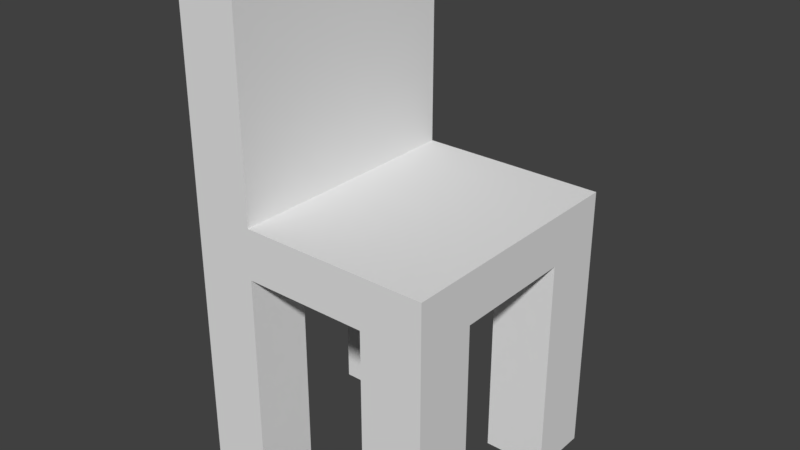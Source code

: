# Source: chair_basic.blend  (saved by Blender 2.79.0; exported with 4.5.12 LTS)
import bpy
from mathutils import Matrix  # noqa: F401  (used for matrix-valued properties, if any)

bpy.ops.wm.read_factory_settings(use_empty=True)
scene = bpy.context.scene
scene.name = 'Scene'

# ---- collections
col_collection_1 = bpy.data.collections.new('Collection 1'); scene.collection.children.link(col_collection_1)

# ---- world
world_world = bpy.data.worlds.new('World'); scene.world = world_world
world_world.color = (0.05088, 0.05088, 0.05088)
world_world.use_sun_shadow = False
world_world.sun_shadow_jitter_overblur = 0.0
world_world.cycles.sampling_method = 'MANUAL'

# ---- meshes
me_cube_001 = bpy.data.meshes.new('Cube.001')
me_cube_001.from_pydata([(-1.0, -1.0, 9.0), (-1.0, -1.0, 11.0), (-1.0, 1.0, 9.0), (-1.0, 1.0, 11.0), (1.0, -1.0, 9.0), (1.0, -1.0, 11.0), (1.0, 1.0, 9.0), (1.0, 1.0, 11.0), (-1.0, 0.0, 11.0), (-0.5, 1.0, 11.0), (1.0, 0.0, 11.0), (-0.5, -1.0, 11.0), (-0.5, 0.0, 11.0), (-1.0, -1.0, 20.0), (-1.0, 1.0, 20.0), (-1.0, 0.0, 20.0), (-0.5, 1.0, 20.0), (-0.5, -1.0, 20.0), (-0.5, 0.0, 20.0), (-1.0, 0.5, 9.0), (-1.0, -0.5, 9.0), (0.5, 1.0, 9.0), (-0.5, 1.0, 9.0), (1.0, -0.5, 9.0), (1.0, 0.5, 9.0), (-0.5, -1.0, 9.0), (0.5, -1.0, 9.0), (-0.5, 0.5, 9.0), (-0.5, -0.5, 9.0), (0.5, 0.5, 9.0), (0.5, -0.5, 9.0), (-1.0, -0.5, 1.192e-07), (-1.0, -1.0, 1.192e-07), (-0.5, 1.0, 1.192e-07), (-1.0, 1.0, 1.192e-07), (1.0, 0.5, 1.192e-07), (1.0, 1.0, 1.192e-07), (0.5, -1.0, 1.192e-07), (1.0, -1.0, 1.192e-07), (-1.0, 0.5, 1.192e-07), (0.5, 1.0, 1.192e-07), (1.0, -0.5, 1.192e-07), (-0.5, -1.0, 1.192e-07), (-0.5, -0.5, 1.192e-07), (-0.5, 0.5, 1.192e-07), (0.5, -0.5, 1.192e-07), (0.5, 0.5, 1.192e-07)], [], [(0, 1, 8, 3, 2, 19, 20), (2, 3, 9, 7, 6, 21, 22), (6, 7, 10, 5, 4, 23, 24), (4, 5, 11, 1, 0, 25, 26), (19, 2, 34, 39), (8, 1, 13, 15), (10, 12, 11, 5), (7, 9, 12, 10), (11, 12, 18, 17), (18, 15, 13, 17), (16, 14, 15, 18), (12, 9, 16, 18), (3, 8, 15, 14), (9, 3, 14, 16), (1, 11, 17, 13), (27, 19, 39, 44), (28, 30, 26, 25), (25, 0, 32, 42), (19, 27, 28, 20), (22, 21, 29, 27), (27, 29, 30, 28), (0, 20, 31, 32), (29, 24, 23, 30), (45, 41, 38, 37), (31, 43, 42, 32), (34, 33, 44, 39), (40, 36, 35, 46), (20, 28, 43, 31), (4, 26, 37, 38), (28, 25, 42, 43), (2, 22, 33, 34), (22, 27, 44, 33), (21, 6, 36, 40), (24, 29, 46, 35), (26, 30, 45, 37), (23, 4, 38, 41), (30, 23, 41, 45), (6, 24, 35, 36), (29, 21, 40, 46)])
me_cube_001.use_remesh_preserve_volume = False
me_cube_001.use_remesh_preserve_attributes = False
me_cube_001.use_mirror_vertex_groups = False
me_cube_001.update()

# ---- objects
ob_cube = bpy.data.objects.new('Cube', me_cube_001)

# ---- transforms, parenting, visibility, modifiers, constraints
ob_cube.location = (0.0, 0.0, 0.0)
ob_cube.scale = (0.25, 0.25, 0.05)
ob_cube.lineart.crease_threshold = 0.0

# ---- collection membership
col_collection_1.objects.link(ob_cube)

# ---- scene / render settings (as saved in the file)
scene.frame_start = 1; scene.frame_end = 250; scene.frame_set(1)
scene.render.engine = 'BLENDER_EEVEE_NEXT'
scene.render.resolution_percentage = 50
scene.render.dither_intensity = 0.0
scene.cycles.use_denoising = False
scene.cycles.samples = 128
scene.cycles.sampling_pattern = 'TABULATED_SOBOL'
scene.cycles.use_adaptive_sampling = False
scene.cycles.use_light_tree = False
scene.cycles.blur_glossy = 0.0
scene.cycles.sample_clamp_indirect = 0.0
scene.view_settings.view_transform = 'Standard'
bpy.context.view_layer.update()

# ---- added for rendering (the .blend has no active camera and no usable light): camera, sun
cam_auto = bpy.data.cameras.new('AutoCamera')
cam_auto.lens = 50.0
cam_auto.sensor_width = 36.0
cam_auto.clip_end = 1000.0
ob_auto_camera = bpy.data.objects.new('AutoCamera', cam_auto)
scene.collection.objects.link(ob_auto_camera)
ob_auto_camera.location = (1.13316, -1.3598, 1.40653)
ob_auto_camera.rotation_euler = (1.09748, -7.21219e-08, 0.694738)
scene.camera = ob_auto_camera
light_auto_sun = bpy.data.lights.new('AutoSun', 'SUN')
light_auto_sun.energy = 3.0
light_auto_sun.angle = 0.0523599
ob_auto_sun = bpy.data.objects.new('AutoSun', light_auto_sun)
scene.collection.objects.link(ob_auto_sun)
ob_auto_sun.rotation_euler = (0.872665, 0.174533, 0.523599)
bpy.context.view_layer.update()

